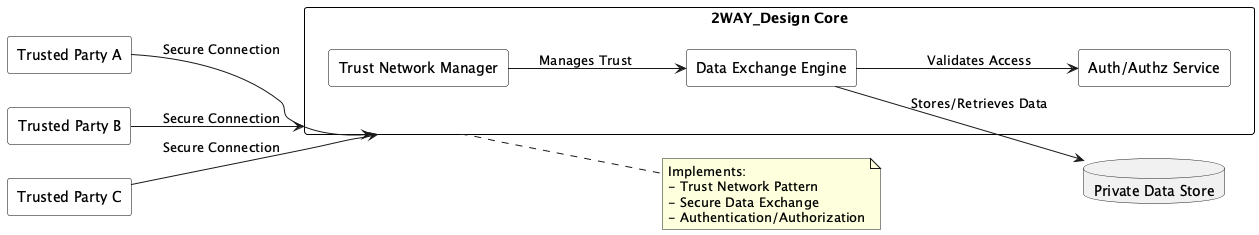

The diagram above was rendered by PlantUML. Its source (embedded in the PNG):
@startuml 2WAY_Design
skinparam rectangle {
  BackgroundColor #ffffff
  BorderColor black
  Style roundrect
}
left to right direction

rectangle "Trusted Party A" as PartyA
rectangle "Trusted Party B" as PartyB
rectangle "Trusted Party C" as PartyC

rectangle "2WAY_Design Core" as Core {
  rectangle "Trust Network Manager" as TrustManager
  rectangle "Data Exchange Engine" as ExchangeEngine
  rectangle "Auth/Authz Service" as AuthService
}

database "Private Data Store" as DataStore

PartyA --> Core : Secure Connection
PartyB --> Core : Secure Connection
PartyC --> Core : Secure Connection

TrustManager --> ExchangeEngine : Manages Trust
ExchangeEngine --> AuthService : Validates Access
ExchangeEngine --> DataStore : Stores/Retrieves Data

note right of Core
  Implements:
  - Trust Network Pattern
  - Secure Data Exchange
  - Authentication/Authorization
end note
@enduml